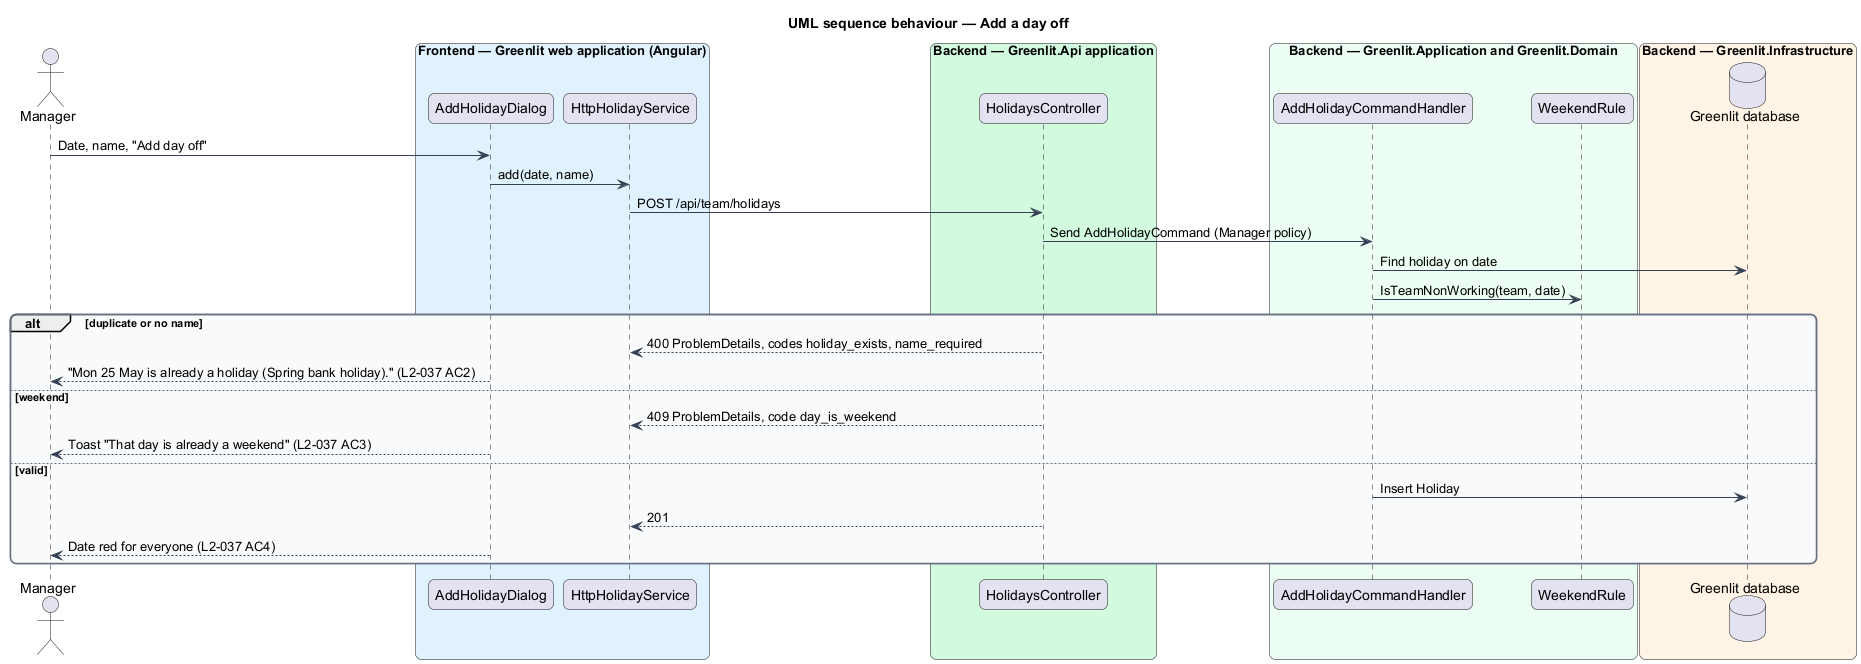

The diagram above was rendered by PlantUML. Its source (embedded in the PNG):
@startuml
title UML sequence behaviour — Add a day off
skinparam backgroundColor #FFFFFF
skinparam shadowing false
skinparam roundcorner 12
skinparam defaultFontName Arial
skinparam ArrowColor #344054
skinparam rectangle {
  BorderColor #344054
  FontColor #101828
}
skinparam package {
  BorderColor #667085
  FontColor #101828
  BackgroundColor #F9FAFB
}
actor "Manager" as actor
box "Frontend — Greenlit web application (Angular)" #E0F2FE
  participant "AddHolidayDialog" as dialog
  participant "HttpHolidayService" as client
end box
box "Backend — Greenlit.Api application" #D1FADF
  participant "HolidaysController" as ctrl
end box
box "Backend — Greenlit.Application and Greenlit.Domain" #ECFDF3
  participant "AddHolidayCommandHandler" as handler
  participant "WeekendRule" as rule
end box
box "Backend — Greenlit.Infrastructure" #FFF4E5
  database "Greenlit database" as db
end box
actor -> dialog : Date, name, "Add day off"
dialog -> client : add(date, name)
client -> ctrl : POST /api/team/holidays
ctrl -> handler : Send AddHolidayCommand (Manager policy)
handler -> db : Find holiday on date
handler -> rule : IsTeamNonWorking(team, date)
alt duplicate or no name
  ctrl --> client : 400 ProblemDetails, codes holiday_exists, name_required
  dialog --> actor : "Mon 25 May is already a holiday (Spring bank holiday)." (L2-037 AC2)
else weekend
  ctrl --> client : 409 ProblemDetails, code day_is_weekend
  dialog --> actor : Toast "That day is already a weekend" (L2-037 AC3)
else valid
  handler -> db : Insert Holiday
  ctrl --> client : 201
  dialog --> actor : Date red for everyone (L2-037 AC4)
end
@enduml